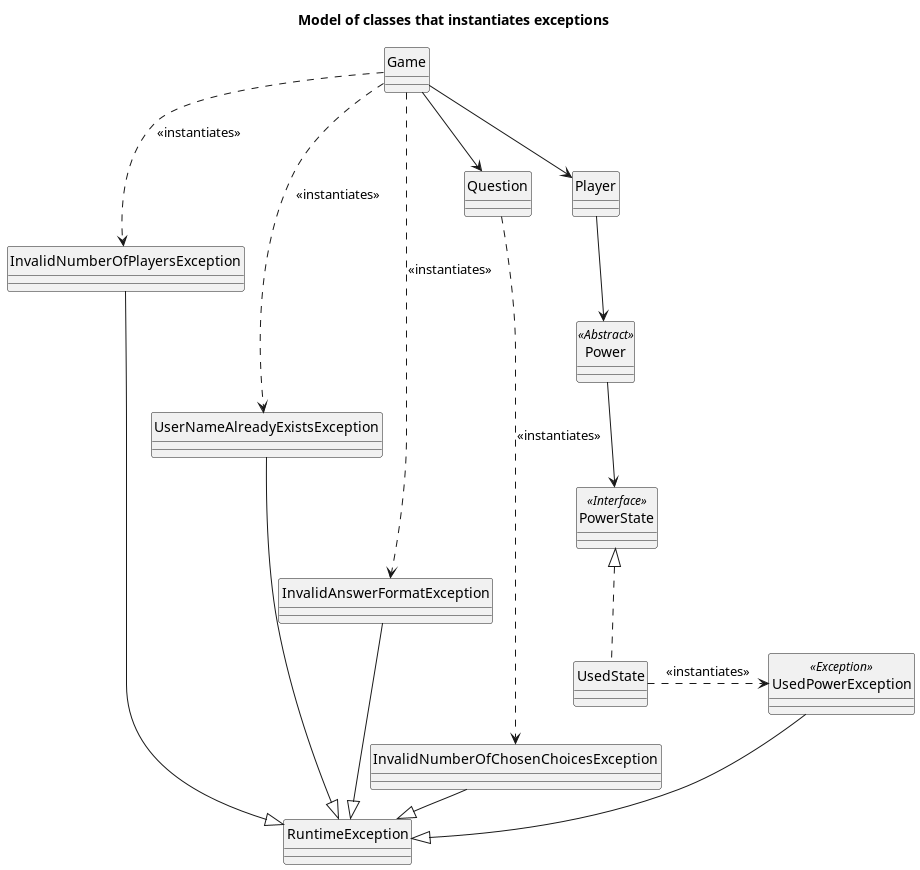

The diagram above was rendered by PlantUML. Its source (embedded in the PNG):
@startuml

title: Model of classes that instantiates exceptions

skinparam monochrome true
hide circle
skinparam classAttributeIconSize 0

class Game{}
class InvalidNumberOfPlayersException{}
class UserNameAlreadyExistsException{}
class InvalidAnswerFormatException{}
class InvalidNumberOfChosenChoicesException{}
class Power{}
class PowerState{}
class UsedPowerException{}

Game ..> InvalidNumberOfPlayersException: <<instantiates>>
Game ..> UserNameAlreadyExistsException: <<instantiates>>
Game ..> InvalidAnswerFormatException: <<instantiates>>

Game --> Question

Game --> Player
Player --> Power
Power --> PowerState
PowerState <|.. UsedState

UsedState .> UsedPowerException: <<instantiates>>
UsedPowerException <<Exception>>
PowerState <<Interface>>
Power <<Abstract>>

Question ..> InvalidNumberOfChosenChoicesException: <<instantiates>>

InvalidNumberOfPlayersException --|> RuntimeException
UserNameAlreadyExistsException --|> RuntimeException
InvalidAnswerFormatException --|> RuntimeException
InvalidNumberOfChosenChoicesException -|> RuntimeException
UsedPowerException --|> RuntimeException


@enduml